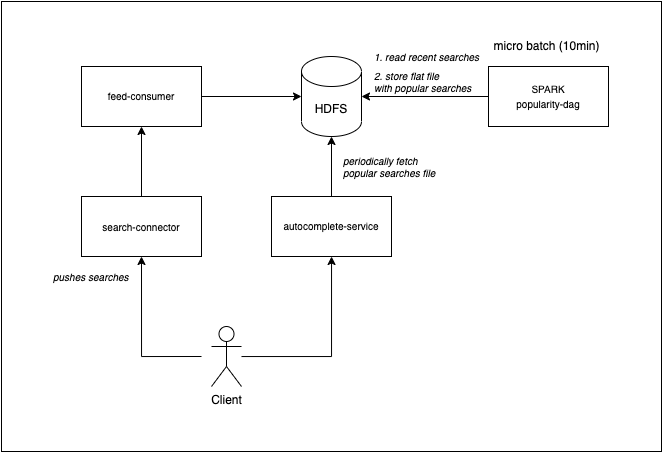

The diagram above was exported from draw.io. Its source (the exported page's mxGraphModel, read from the mxfile embedded in the PNG):
<mxGraphModel dx="1125" dy="575" grid="1" gridSize="10" guides="1" tooltips="1" connect="1" arrows="1" fold="1" page="1" pageScale="1" pageWidth="827" pageHeight="1169" math="0" shadow="0">
  <root>
    <mxCell id="0" />
    <mxCell id="1" parent="0" />
    <mxCell id="sT1JpvqwNtI_xnH2Dwjy-48" value="" style="rounded=0;whiteSpace=wrap;html=1;fontSize=10;" vertex="1" parent="1">
      <mxGeometry x="70" y="85" width="660" height="450" as="geometry" />
    </mxCell>
    <mxCell id="sT1JpvqwNtI_xnH2Dwjy-6" value="" style="edgeStyle=orthogonalEdgeStyle;rounded=0;orthogonalLoop=1;jettySize=auto;html=1;" edge="1" parent="1" source="sT1JpvqwNtI_xnH2Dwjy-3" target="sT1JpvqwNtI_xnH2Dwjy-5">
      <mxGeometry relative="1" as="geometry" />
    </mxCell>
    <mxCell id="sT1JpvqwNtI_xnH2Dwjy-3" value="&lt;font style=&quot;font-size: 10px&quot;&gt;feed-consumer&lt;/font&gt;" style="rounded=0;whiteSpace=wrap;html=1;" vertex="1" parent="1">
      <mxGeometry x="150" y="150" width="120" height="60" as="geometry" />
    </mxCell>
    <mxCell id="sT1JpvqwNtI_xnH2Dwjy-5" value="HDFS" style="shape=cylinder3;whiteSpace=wrap;html=1;boundedLbl=1;backgroundOutline=1;size=15;" vertex="1" parent="1">
      <mxGeometry x="370" y="140" width="60" height="80" as="geometry" />
    </mxCell>
    <mxCell id="sT1JpvqwNtI_xnH2Dwjy-9" value="" style="edgeStyle=orthogonalEdgeStyle;rounded=0;orthogonalLoop=1;jettySize=auto;html=1;" edge="1" parent="1" source="sT1JpvqwNtI_xnH2Dwjy-7" target="sT1JpvqwNtI_xnH2Dwjy-5">
      <mxGeometry relative="1" as="geometry" />
    </mxCell>
    <mxCell id="sT1JpvqwNtI_xnH2Dwjy-7" value="&lt;font style=&quot;font-size: 10px&quot;&gt;SPARK&lt;br&gt;popularity-dag&lt;/font&gt;" style="rounded=0;whiteSpace=wrap;html=1;" vertex="1" parent="1">
      <mxGeometry x="557" y="150" width="120" height="60" as="geometry" />
    </mxCell>
    <mxCell id="sT1JpvqwNtI_xnH2Dwjy-10" value="micro batch (10min)" style="text;html=1;align=center;verticalAlign=middle;resizable=0;points=[];autosize=1;strokeColor=none;fillColor=none;" vertex="1" parent="1">
      <mxGeometry x="555" y="120" width="120" height="20" as="geometry" />
    </mxCell>
    <mxCell id="sT1JpvqwNtI_xnH2Dwjy-42" value="" style="group" vertex="1" connectable="0" parent="1">
      <mxGeometry x="435" y="130" width="120" height="50" as="geometry" />
    </mxCell>
    <mxCell id="sT1JpvqwNtI_xnH2Dwjy-40" value="&lt;i&gt;1. read recent searches&lt;/i&gt;" style="text;html=1;align=center;verticalAlign=middle;resizable=0;points=[];autosize=1;strokeColor=none;fillColor=none;fontSize=10;" vertex="1" parent="sT1JpvqwNtI_xnH2Dwjy-42">
      <mxGeometry width="120" height="20" as="geometry" />
    </mxCell>
    <mxCell id="sT1JpvqwNtI_xnH2Dwjy-41" value="&lt;i&gt;2. store flat file &lt;br&gt;with popular searches&lt;/i&gt;" style="text;html=1;align=left;verticalAlign=middle;resizable=0;points=[];autosize=1;strokeColor=none;fillColor=none;fontSize=10;" vertex="1" parent="sT1JpvqwNtI_xnH2Dwjy-42">
      <mxGeometry x="6" y="20" width="110" height="30" as="geometry" />
    </mxCell>
    <mxCell id="sT1JpvqwNtI_xnH2Dwjy-44" value="" style="edgeStyle=orthogonalEdgeStyle;rounded=0;orthogonalLoop=1;jettySize=auto;html=1;fontSize=10;" edge="1" parent="1" source="sT1JpvqwNtI_xnH2Dwjy-14" target="sT1JpvqwNtI_xnH2Dwjy-5">
      <mxGeometry relative="1" as="geometry" />
    </mxCell>
    <mxCell id="sT1JpvqwNtI_xnH2Dwjy-47" value="" style="edgeStyle=orthogonalEdgeStyle;rounded=0;orthogonalLoop=1;jettySize=auto;html=1;fontSize=10;" edge="1" parent="1" source="sT1JpvqwNtI_xnH2Dwjy-45" target="sT1JpvqwNtI_xnH2Dwjy-3">
      <mxGeometry relative="1" as="geometry" />
    </mxCell>
    <mxCell id="sT1JpvqwNtI_xnH2Dwjy-45" value="search-connector" style="rounded=0;whiteSpace=wrap;html=1;fontSize=10;" vertex="1" parent="1">
      <mxGeometry x="150" y="280" width="120" height="60" as="geometry" />
    </mxCell>
    <mxCell id="sT1JpvqwNtI_xnH2Dwjy-14" value="&lt;font style=&quot;font-size: 10px&quot;&gt;autocomplete-service&lt;/font&gt;" style="rounded=0;whiteSpace=wrap;html=1;" vertex="1" parent="1">
      <mxGeometry x="340" y="280" width="120" height="60" as="geometry" />
    </mxCell>
    <mxCell id="sT1JpvqwNtI_xnH2Dwjy-21" value="" style="edgeStyle=orthogonalEdgeStyle;rounded=0;orthogonalLoop=1;jettySize=auto;html=1;fontSize=10;" edge="1" parent="1" source="sT1JpvqwNtI_xnH2Dwjy-16" target="sT1JpvqwNtI_xnH2Dwjy-14">
      <mxGeometry relative="1" as="geometry" />
    </mxCell>
    <mxCell id="sT1JpvqwNtI_xnH2Dwjy-16" value="Client" style="shape=umlActor;verticalLabelPosition=bottom;verticalAlign=top;html=1;outlineConnect=0;" vertex="1" parent="1">
      <mxGeometry x="280" y="410" width="30" height="60" as="geometry" />
    </mxCell>
    <mxCell id="sT1JpvqwNtI_xnH2Dwjy-46" value="" style="endArrow=classic;html=1;rounded=0;fontSize=10;entryX=0.5;entryY=1;entryDx=0;entryDy=0;edgeStyle=orthogonalEdgeStyle;" edge="1" parent="1" target="sT1JpvqwNtI_xnH2Dwjy-45">
      <mxGeometry width="50" height="50" relative="1" as="geometry">
        <mxPoint x="270" y="440" as="sourcePoint" />
        <mxPoint x="550" y="320" as="targetPoint" />
        <Array as="points">
          <mxPoint x="210" y="440" />
        </Array>
      </mxGeometry>
    </mxCell>
    <mxCell id="sT1JpvqwNtI_xnH2Dwjy-49" value="&lt;i&gt;periodically fetch popular searches file&lt;/i&gt;" style="text;html=1;strokeColor=none;fillColor=none;align=left;verticalAlign=middle;whiteSpace=wrap;rounded=0;fontSize=10;" vertex="1" parent="1">
      <mxGeometry x="410" y="240" width="110" height="20" as="geometry" />
    </mxCell>
    <mxCell id="sT1JpvqwNtI_xnH2Dwjy-50" value="&lt;i&gt;pushes searches&lt;/i&gt;" style="text;html=1;strokeColor=none;fillColor=none;align=left;verticalAlign=middle;whiteSpace=wrap;rounded=0;fontSize=10;" vertex="1" parent="1">
      <mxGeometry x="120" y="350" width="80" height="20" as="geometry" />
    </mxCell>
  </root>
</mxGraphModel>